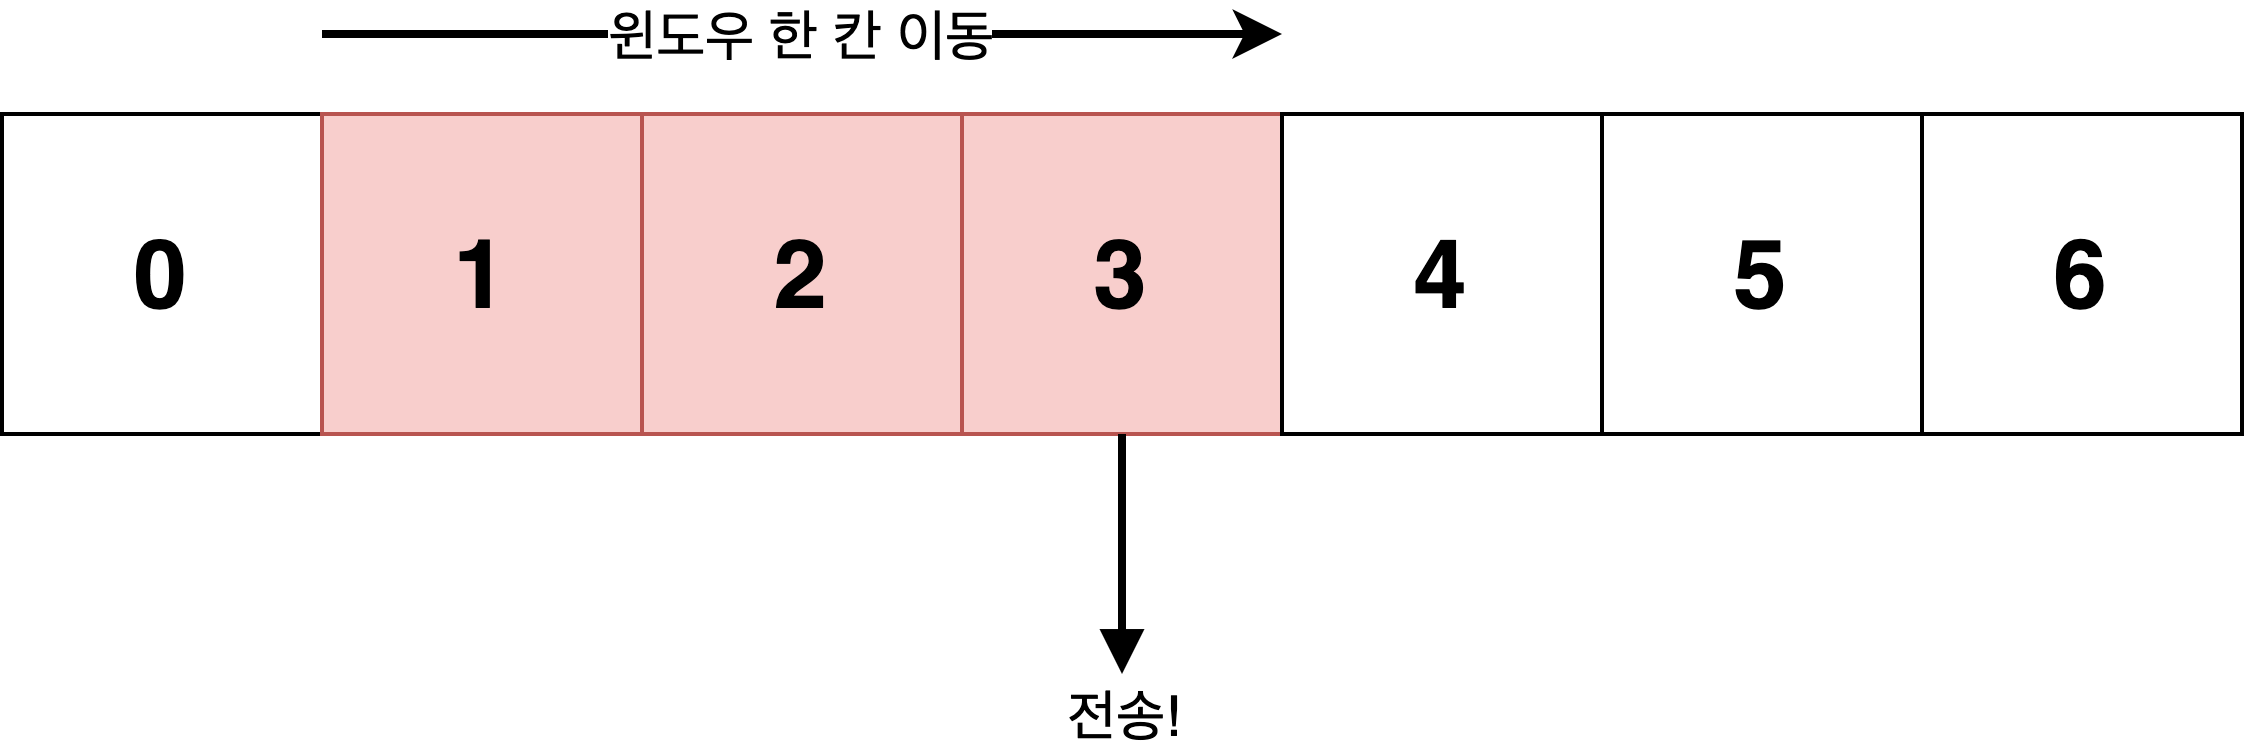

The diagram above was exported from draw.io. Its source (the exported page's mxGraphModel, read from the mxfile embedded in the PNG):
<mxGraphModel dx="932" dy="600" grid="1" gridSize="10" guides="1" tooltips="1" connect="1" arrows="1" fold="1" page="1" pageScale="1" pageWidth="850" pageHeight="1100" math="0" shadow="0">
  <root>
    <mxCell id="0" />
    <mxCell id="1" parent="0" />
    <mxCell id="2" value="&lt;font style=&quot;font-size: 24px&quot;&gt;&lt;b&gt;0&lt;/b&gt;&lt;/font&gt;" style="rounded=0;whiteSpace=wrap;html=1;" vertex="1" parent="1">
      <mxGeometry x="120" y="620" width="80" height="80" as="geometry" />
    </mxCell>
    <mxCell id="3" value="&lt;font style=&quot;font-size: 24px&quot;&gt;&lt;b&gt;1&lt;/b&gt;&lt;/font&gt;" style="rounded=0;whiteSpace=wrap;html=1;fillColor=#f8cecc;strokeColor=#b85450;" vertex="1" parent="1">
      <mxGeometry x="200" y="620" width="80" height="80" as="geometry" />
    </mxCell>
    <mxCell id="4" value="&lt;font style=&quot;font-size: 24px&quot;&gt;&lt;b&gt;2&lt;/b&gt;&lt;/font&gt;" style="rounded=0;whiteSpace=wrap;html=1;fillColor=#f8cecc;strokeColor=#b85450;" vertex="1" parent="1">
      <mxGeometry x="280" y="620" width="80" height="80" as="geometry" />
    </mxCell>
    <mxCell id="5" value="&lt;font style=&quot;font-size: 24px&quot;&gt;&lt;b&gt;3&lt;/b&gt;&lt;/font&gt;" style="rounded=0;whiteSpace=wrap;html=1;fillColor=#f8cecc;strokeColor=#b85450;" vertex="1" parent="1">
      <mxGeometry x="360" y="620" width="80" height="80" as="geometry" />
    </mxCell>
    <mxCell id="6" style="edgeStyle=orthogonalEdgeStyle;rounded=0;orthogonalLoop=1;jettySize=auto;html=1;exitX=0.5;exitY=1;exitDx=0;exitDy=0;endArrow=block;endFill=1;strokeWidth=2;entryX=0.5;entryY=0;entryDx=0;entryDy=0;" edge="1" source="5" target="10" parent="1">
      <mxGeometry relative="1" as="geometry">
        <mxPoint x="480" y="760" as="targetPoint" />
      </mxGeometry>
    </mxCell>
    <mxCell id="7" value="&lt;font style=&quot;font-size: 24px&quot;&gt;&lt;b&gt;4&lt;/b&gt;&lt;/font&gt;" style="rounded=0;whiteSpace=wrap;html=1;" vertex="1" parent="1">
      <mxGeometry x="440" y="620" width="80" height="80" as="geometry" />
    </mxCell>
    <mxCell id="8" value="&lt;font style=&quot;font-size: 24px&quot;&gt;&lt;b&gt;5&lt;/b&gt;&lt;/font&gt;" style="rounded=0;whiteSpace=wrap;html=1;" vertex="1" parent="1">
      <mxGeometry x="520" y="620" width="80" height="80" as="geometry" />
    </mxCell>
    <mxCell id="9" value="&lt;font style=&quot;font-size: 24px&quot;&gt;&lt;b&gt;6&lt;/b&gt;&lt;/font&gt;" style="rounded=0;whiteSpace=wrap;html=1;" vertex="1" parent="1">
      <mxGeometry x="600" y="620" width="80" height="80" as="geometry" />
    </mxCell>
    <mxCell id="10" value="&lt;font style=&quot;font-size: 14px&quot;&gt;전송!&lt;/font&gt;" style="text;html=1;strokeColor=none;fillColor=none;align=center;verticalAlign=middle;whiteSpace=wrap;rounded=0;" vertex="1" parent="1">
      <mxGeometry x="380" y="760" width="40" height="20" as="geometry" />
    </mxCell>
    <mxCell id="11" value="&lt;font style=&quot;font-size: 14px&quot;&gt;윈도우 한 칸 이동&lt;/font&gt;" style="endArrow=classic;html=1;strokeWidth=2;" edge="1" parent="1">
      <mxGeometry width="50" height="50" relative="1" as="geometry">
        <mxPoint x="200" y="600" as="sourcePoint" />
        <mxPoint x="440" y="600" as="targetPoint" />
      </mxGeometry>
    </mxCell>
  </root>
</mxGraphModel>